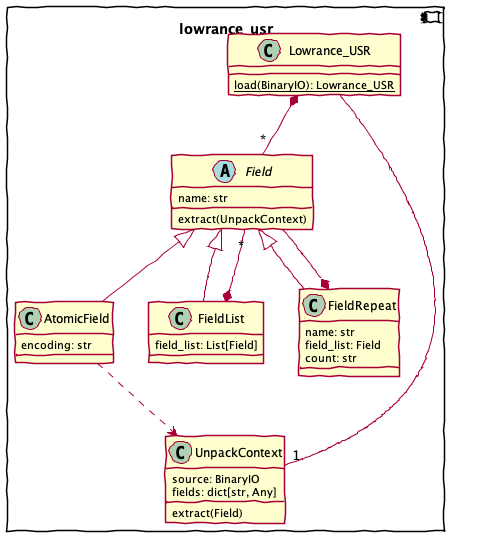

The diagram above was rendered by PlantUML. Its source (embedded in the PNG):
@startuml
skinparamlocked shadowing false
skinparamlocked handwritten true
'navtools.lowrance_usr'
allow_mixing

component lowrance_usr {
    abstract class Field {
        name: str
        extract(UnpackContext)
    }

    class AtomicField {
        encoding: str
    }
    class FieldList {
        field_list: List[Field]
    }
    class FieldRepeat {
        name: str
        field_list: Field
        count: str
    }

    Field <|-- AtomicField
    Field <|-- FieldList
    Field <|-- FieldRepeat

    FieldList *-- "*" Field
    FieldRepeat *-- Field

    class UnpackContext {
        source: BinaryIO
        fields: dict[str, Any]
        extract(Field)
    }

    class Lowrance_USR {
        {static} load(BinaryIO): Lowrance_USR
    }

    AtomicField ..> UnpackContext

    Lowrance_USR *-- "*" Field
    Lowrance_USR -- "1" UnpackContext
}

@enduml